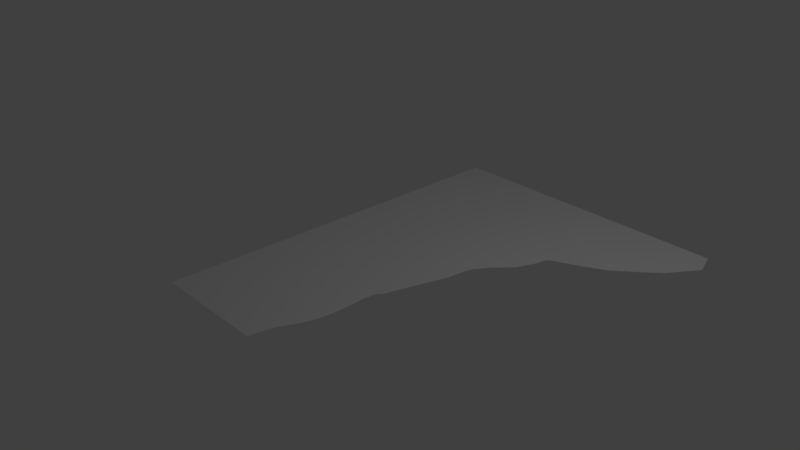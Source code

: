 # Source: GroundStartArea.blend  (saved by Blender 2.78.0; exported with 4.5.12 LTS)
import bpy
from mathutils import Matrix  # noqa: F401  (used for matrix-valued properties, if any)

bpy.ops.wm.read_factory_settings(use_empty=True)
scene = bpy.context.scene
scene.name = 'Scene'

# ---- collections
col_collection_1 = bpy.data.collections.new('Collection 1'); scene.collection.children.link(col_collection_1)

# ---- materials (node trees are filled in below, after node groups)
mat_groundmat = bpy.data.materials.new('GroundMat')
mat_groundmat.alpha_threshold = 0.0
mat_groundmat.use_transparent_shadow = False
mat_groundmat.roughness = 0.5

# ---- material node trees

# ---- world
world_world = bpy.data.worlds.new('World'); scene.world = world_world
world_world.color = (0.05088, 0.05088, 0.05088)
world_world.use_sun_shadow = False
world_world.sun_shadow_jitter_overblur = 0.0
world_world.cycles.sampling_method = 'MANUAL'

# ---- cameras
cam_camera = bpy.data.cameras.new('Camera')
cam_camera.clip_end = 100.0
cam_camera.lens = 35.0
cam_camera.sensor_width = 32.0
cam_camera.sensor_height = 18.0
cam_camera.ortho_scale = 7.314
cam_camera.dof.focus_distance = 0.0
cam_camera.dof.aperture_fstop = 128.0

# ---- lights
light_lamp = bpy.data.lights.new('Lamp', 'POINT')
light_lamp.transmission_factor = 0.0
light_lamp.cutoff_distance = 30.0
light_lamp.energy = 100.0
light_lamp.shadow_buffer_clip_start = 1.001
light_lamp.shadow_soft_size = 0.1
light_lamp.shadow_maximum_resolution = 0.006
light_lamp.use_absolute_resolution = True

# ---- meshes
me_plane = bpy.data.meshes.new('Plane')
me_plane.from_pydata([(0.8771, -0.4775, 0.0), (1.082, 0.1805, 0.0), (1.121, 0.2941, 0.0), (1.136, 0.3978, 0.0), (1.146, 0.4868, 0.0), (1.161, 0.5856, 0.0), (1.191, 0.6794, 0.0), (1.255, 0.7684, 0.0), (1.314, 0.8622, 0.0), (1.524, 1.098, 0.0), (1.629, 1.343, 0.0), (1.663, 1.486, 0.0), (1.673, 1.516, 0.0), (1.709, 1.556, 0.0), (1.915, 1.648, 0.0), (2.122, 1.742, 0.0), (2.359, 1.871, 0.0), (2.631, 2.098, 0.0), (2.888, 2.33, 0.0), (3.155, 2.73, 0.0), (0.87, -0.5273, 0.0), (0.8059, -0.6198, 0.0), (0.7846, -0.7834, 0.0), (0.7917, -0.9969, 0.0), (0.7846, -1.253, 0.0), (0.7561, -1.445, 0.0), (0.7063, -1.623, 0.0), (0.5783, -1.879, 0.0), (0.5356, -2.085, 0.0), (0.5071, -2.228, 0.0), (-0.9959, 3.131, 2.029e-10), (3.055, 3.052, 0.0), (-1.098, -2.219, 0.0)], [], [(31, 30, 32, 29, 28, 27, 26, 25, 24, 23, 22, 21, 20, 0, 1, 2, 3, 4, 5, 6, 7, 8, 9, 10, 11, 12, 13, 14, 15, 16, 17, 18, 19)])
me_plane.materials.append(mat_groundmat)
me_plane.use_remesh_preserve_volume = False
me_plane.use_remesh_preserve_attributes = False
me_plane.use_mirror_vertex_groups = False
me_plane.update()

# ---- objects
ob_plane = bpy.data.objects.new('Plane', me_plane)
ob_lamp = bpy.data.objects.new('Lamp', light_lamp)
ob_camera = bpy.data.objects.new('Camera', cam_camera)

# ---- transforms, parenting, visibility, modifiers, constraints
ob_plane.location = (0.0, 0.0, 0.0)
ob_plane.lineart.crease_threshold = 0.0
ob_lamp.location = (4.076, 1.005, 5.904)
ob_lamp.rotation_euler = (0.6503, 0.05522, 1.866)
ob_lamp.lock_rotations_4d = False
ob_lamp.empty_display_type = 'ARROWS'
ob_lamp.color = (0.0, 0.0, 0.0, 0.0)
ob_lamp.lineart.crease_threshold = 0.0
ob_camera.location = (7.481, -6.508, 5.344)
ob_camera.rotation_euler = (1.109, 0.0, 0.8149)
ob_camera.lock_rotations_4d = False
ob_camera.empty_display_type = 'ARROWS'
ob_camera.color = (0.0, 0.0, 0.0, 0.0)
ob_camera.display_type = 'WIRE'
ob_camera.lineart.crease_threshold = 0.0

# ---- collection membership
col_collection_1.objects.link(ob_plane)
col_collection_1.objects.link(ob_lamp)
col_collection_1.objects.link(ob_camera)

# ---- scene / render settings (as saved in the file)
scene.camera = ob_camera
scene.frame_start = 1; scene.frame_end = 250; scene.frame_set(1)
scene.render.engine = 'BLENDER_EEVEE_NEXT'
scene.render.resolution_percentage = 50
scene.render.dither_intensity = 0.0
scene.cycles.use_denoising = False
scene.cycles.samples = 128
scene.cycles.sampling_pattern = 'TABULATED_SOBOL'
scene.cycles.light_sampling_threshold = 0.0
scene.cycles.use_adaptive_sampling = False
scene.cycles.use_light_tree = False
scene.cycles.blur_glossy = 0.0
scene.cycles.sample_clamp_indirect = 0.0
scene.view_settings.view_transform = 'Standard'
bpy.context.view_layer.update()
